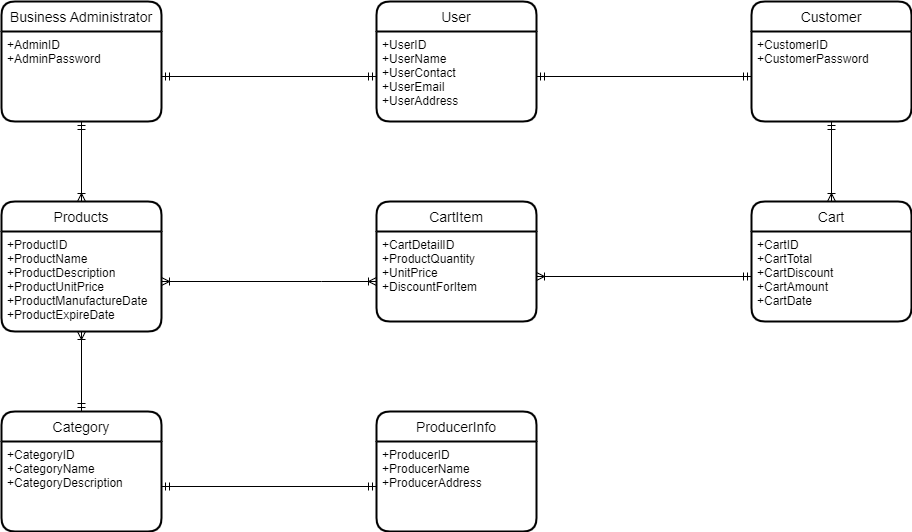

The diagram above was exported from draw.io. Its source (the exported page's mxGraphModel, read from the mxfile embedded in the PNG):
<mxGraphModel dx="2076" dy="978" grid="1" gridSize="10" guides="1" tooltips="1" connect="1" arrows="1" fold="1" page="1" pageScale="1" pageWidth="1169" pageHeight="827" math="0" shadow="0" extFonts="Permanent Marker^https://fonts.googleapis.com/css?family=Permanent+Marker">
  <root>
    <mxCell id="0" />
    <mxCell id="1" parent="0" />
    <mxCell id="ExXyuwqpQSJ0xGxxeftU-1" value="User" style="swimlane;childLayout=stackLayout;horizontal=1;startSize=30;horizontalStack=0;rounded=1;fontSize=14;fontStyle=0;strokeWidth=2;resizeParent=0;resizeLast=1;shadow=0;dashed=0;align=center;" vertex="1" parent="1">
      <mxGeometry x="505" y="149" width="160" height="120" as="geometry" />
    </mxCell>
    <mxCell id="ExXyuwqpQSJ0xGxxeftU-2" value="+UserID&#10;+UserName&#10;+UserContact&#10;+UserEmail&#10;+UserAddress" style="align=left;strokeColor=none;fillColor=none;spacingLeft=4;fontSize=12;verticalAlign=top;resizable=0;rotatable=0;part=1;" vertex="1" parent="ExXyuwqpQSJ0xGxxeftU-1">
      <mxGeometry y="30" width="160" height="90" as="geometry" />
    </mxCell>
    <mxCell id="ExXyuwqpQSJ0xGxxeftU-3" value="Customer" style="swimlane;childLayout=stackLayout;horizontal=1;startSize=30;horizontalStack=0;rounded=1;fontSize=14;fontStyle=0;strokeWidth=2;resizeParent=0;resizeLast=1;shadow=0;dashed=0;align=center;" vertex="1" parent="1">
      <mxGeometry x="880" y="149" width="160" height="120" as="geometry" />
    </mxCell>
    <mxCell id="ExXyuwqpQSJ0xGxxeftU-4" value="+CustomerID&#10;+CustomerPassword&#10;" style="align=left;strokeColor=none;fillColor=none;spacingLeft=4;fontSize=12;verticalAlign=top;resizable=0;rotatable=0;part=1;" vertex="1" parent="ExXyuwqpQSJ0xGxxeftU-3">
      <mxGeometry y="30" width="160" height="90" as="geometry" />
    </mxCell>
    <mxCell id="ExXyuwqpQSJ0xGxxeftU-6" value="Business Administrator" style="swimlane;childLayout=stackLayout;horizontal=1;startSize=30;horizontalStack=0;rounded=1;fontSize=14;fontStyle=0;strokeWidth=2;resizeParent=0;resizeLast=1;shadow=0;dashed=0;align=center;" vertex="1" parent="1">
      <mxGeometry x="130" y="149" width="160" height="120" as="geometry" />
    </mxCell>
    <mxCell id="ExXyuwqpQSJ0xGxxeftU-7" value="+AdminID&#10;+AdminPassword&#10;" style="align=left;strokeColor=none;fillColor=none;spacingLeft=4;fontSize=12;verticalAlign=top;resizable=0;rotatable=0;part=1;" vertex="1" parent="ExXyuwqpQSJ0xGxxeftU-6">
      <mxGeometry y="30" width="160" height="90" as="geometry" />
    </mxCell>
    <mxCell id="ExXyuwqpQSJ0xGxxeftU-8" style="edgeStyle=orthogonalEdgeStyle;rounded=0;orthogonalLoop=1;jettySize=auto;html=1;entryX=0;entryY=0.5;entryDx=0;entryDy=0;endArrow=ERmandOne;endFill=0;startArrow=ERmandOne;startFill=0;" edge="1" parent="1" source="ExXyuwqpQSJ0xGxxeftU-2" target="ExXyuwqpQSJ0xGxxeftU-4">
      <mxGeometry relative="1" as="geometry" />
    </mxCell>
    <mxCell id="ExXyuwqpQSJ0xGxxeftU-11" style="edgeStyle=orthogonalEdgeStyle;rounded=0;orthogonalLoop=1;jettySize=auto;html=1;endArrow=ERmandOne;endFill=0;startArrow=ERmandOne;startFill=0;" edge="1" parent="1" source="ExXyuwqpQSJ0xGxxeftU-7" target="ExXyuwqpQSJ0xGxxeftU-2">
      <mxGeometry relative="1" as="geometry">
        <mxPoint x="290" y="219" as="sourcePoint" />
        <mxPoint x="505" y="219" as="targetPoint" />
      </mxGeometry>
    </mxCell>
    <mxCell id="ExXyuwqpQSJ0xGxxeftU-12" value="Cart" style="swimlane;childLayout=stackLayout;horizontal=1;startSize=30;horizontalStack=0;rounded=1;fontSize=14;fontStyle=0;strokeWidth=2;resizeParent=0;resizeLast=1;shadow=0;dashed=0;align=center;" vertex="1" parent="1">
      <mxGeometry x="880" y="349" width="160" height="120" as="geometry" />
    </mxCell>
    <mxCell id="ExXyuwqpQSJ0xGxxeftU-13" value="+CartID&#10;+CartTotal&#10;+CartDiscount&#10;+CartAmount&#10;+CartDate" style="align=left;strokeColor=none;fillColor=none;spacingLeft=4;fontSize=12;verticalAlign=top;resizable=0;rotatable=0;part=1;" vertex="1" parent="ExXyuwqpQSJ0xGxxeftU-12">
      <mxGeometry y="30" width="160" height="90" as="geometry" />
    </mxCell>
    <mxCell id="ExXyuwqpQSJ0xGxxeftU-15" style="edgeStyle=orthogonalEdgeStyle;rounded=0;orthogonalLoop=1;jettySize=auto;html=1;entryX=0.5;entryY=0;entryDx=0;entryDy=0;startArrow=ERmandOne;startFill=0;endArrow=ERoneToMany;endFill=0;" edge="1" parent="1" source="ExXyuwqpQSJ0xGxxeftU-4" target="ExXyuwqpQSJ0xGxxeftU-12">
      <mxGeometry relative="1" as="geometry" />
    </mxCell>
    <mxCell id="ExXyuwqpQSJ0xGxxeftU-16" value="CartItem" style="swimlane;childLayout=stackLayout;horizontal=1;startSize=30;horizontalStack=0;rounded=1;fontSize=14;fontStyle=0;strokeWidth=2;resizeParent=0;resizeLast=1;shadow=0;dashed=0;align=center;" vertex="1" parent="1">
      <mxGeometry x="505" y="349" width="160" height="120" as="geometry" />
    </mxCell>
    <mxCell id="ExXyuwqpQSJ0xGxxeftU-17" value="+CartDetailID&#10;+ProductQuantity&#10;+UnitPrice&#10;+DiscountForItem" style="align=left;strokeColor=none;fillColor=none;spacingLeft=4;fontSize=12;verticalAlign=top;resizable=0;rotatable=0;part=1;" vertex="1" parent="ExXyuwqpQSJ0xGxxeftU-16">
      <mxGeometry y="30" width="160" height="90" as="geometry" />
    </mxCell>
    <mxCell id="ExXyuwqpQSJ0xGxxeftU-18" style="edgeStyle=orthogonalEdgeStyle;rounded=0;orthogonalLoop=1;jettySize=auto;html=1;entryX=1;entryY=0.5;entryDx=0;entryDy=0;startArrow=ERmandOne;startFill=0;endArrow=ERoneToMany;endFill=0;" edge="1" parent="1" source="ExXyuwqpQSJ0xGxxeftU-13" target="ExXyuwqpQSJ0xGxxeftU-17">
      <mxGeometry relative="1" as="geometry" />
    </mxCell>
    <mxCell id="ExXyuwqpQSJ0xGxxeftU-19" value="Products" style="swimlane;childLayout=stackLayout;horizontal=1;startSize=30;horizontalStack=0;rounded=1;fontSize=14;fontStyle=0;strokeWidth=2;resizeParent=0;resizeLast=1;shadow=0;dashed=0;align=center;" vertex="1" parent="1">
      <mxGeometry x="130" y="349" width="160" height="130" as="geometry" />
    </mxCell>
    <mxCell id="ExXyuwqpQSJ0xGxxeftU-20" value="+ProductID&#10;+ProductName&#10;+ProductDescription&#10;+ProductUnitPrice&#10;+ProductManufactureDate&#10;+ProductExpireDate" style="align=left;strokeColor=none;fillColor=none;spacingLeft=4;fontSize=12;verticalAlign=top;resizable=0;rotatable=0;part=1;" vertex="1" parent="ExXyuwqpQSJ0xGxxeftU-19">
      <mxGeometry y="30" width="160" height="100" as="geometry" />
    </mxCell>
    <mxCell id="ExXyuwqpQSJ0xGxxeftU-22" style="edgeStyle=orthogonalEdgeStyle;rounded=0;orthogonalLoop=1;jettySize=auto;html=1;startArrow=ERoneToMany;startFill=0;endArrow=ERoneToMany;endFill=0;" edge="1" parent="1" source="ExXyuwqpQSJ0xGxxeftU-17" target="ExXyuwqpQSJ0xGxxeftU-20">
      <mxGeometry relative="1" as="geometry">
        <mxPoint x="300" y="424" as="targetPoint" />
        <Array as="points">
          <mxPoint x="450" y="429" />
          <mxPoint x="450" y="429" />
        </Array>
      </mxGeometry>
    </mxCell>
    <mxCell id="ExXyuwqpQSJ0xGxxeftU-23" style="edgeStyle=orthogonalEdgeStyle;rounded=0;orthogonalLoop=1;jettySize=auto;html=1;entryX=0.5;entryY=0;entryDx=0;entryDy=0;startArrow=ERmandOne;startFill=0;endArrow=ERoneToMany;endFill=0;" edge="1" parent="1" source="ExXyuwqpQSJ0xGxxeftU-7" target="ExXyuwqpQSJ0xGxxeftU-19">
      <mxGeometry relative="1" as="geometry" />
    </mxCell>
    <mxCell id="ExXyuwqpQSJ0xGxxeftU-24" value="Category" style="swimlane;childLayout=stackLayout;horizontal=1;startSize=30;horizontalStack=0;rounded=1;fontSize=14;fontStyle=0;strokeWidth=2;resizeParent=0;resizeLast=1;shadow=0;dashed=0;align=center;" vertex="1" parent="1">
      <mxGeometry x="130" y="559" width="160" height="120" as="geometry" />
    </mxCell>
    <mxCell id="ExXyuwqpQSJ0xGxxeftU-25" value="+CategoryID&#10;+CategoryName&#10;+CategoryDescription" style="align=left;strokeColor=none;fillColor=none;spacingLeft=4;fontSize=12;verticalAlign=top;resizable=0;rotatable=0;part=1;" vertex="1" parent="ExXyuwqpQSJ0xGxxeftU-24">
      <mxGeometry y="30" width="160" height="90" as="geometry" />
    </mxCell>
    <mxCell id="ExXyuwqpQSJ0xGxxeftU-27" style="edgeStyle=orthogonalEdgeStyle;rounded=0;orthogonalLoop=1;jettySize=auto;html=1;entryX=0.5;entryY=0;entryDx=0;entryDy=0;startArrow=ERoneToMany;startFill=0;endArrow=ERmandOne;endFill=0;" edge="1" parent="1" source="ExXyuwqpQSJ0xGxxeftU-20" target="ExXyuwqpQSJ0xGxxeftU-24">
      <mxGeometry relative="1" as="geometry" />
    </mxCell>
    <mxCell id="ExXyuwqpQSJ0xGxxeftU-28" value="ProducerInfo" style="swimlane;childLayout=stackLayout;horizontal=1;startSize=30;horizontalStack=0;rounded=1;fontSize=14;fontStyle=0;strokeWidth=2;resizeParent=0;resizeLast=1;shadow=0;dashed=0;align=center;" vertex="1" parent="1">
      <mxGeometry x="505" y="559" width="160" height="120" as="geometry" />
    </mxCell>
    <mxCell id="ExXyuwqpQSJ0xGxxeftU-29" value="+ProducerID&#10;+ProducerName&#10;+ProducerAddress" style="align=left;strokeColor=none;fillColor=none;spacingLeft=4;fontSize=12;verticalAlign=top;resizable=0;rotatable=0;part=1;" vertex="1" parent="ExXyuwqpQSJ0xGxxeftU-28">
      <mxGeometry y="30" width="160" height="90" as="geometry" />
    </mxCell>
    <mxCell id="ExXyuwqpQSJ0xGxxeftU-32" style="edgeStyle=orthogonalEdgeStyle;rounded=0;orthogonalLoop=1;jettySize=auto;html=1;entryX=0;entryY=0.5;entryDx=0;entryDy=0;startArrow=ERmandOne;startFill=0;endArrow=ERmandOne;endFill=0;" edge="1" parent="1" source="ExXyuwqpQSJ0xGxxeftU-25" target="ExXyuwqpQSJ0xGxxeftU-29">
      <mxGeometry relative="1" as="geometry" />
    </mxCell>
  </root>
</mxGraphModel>